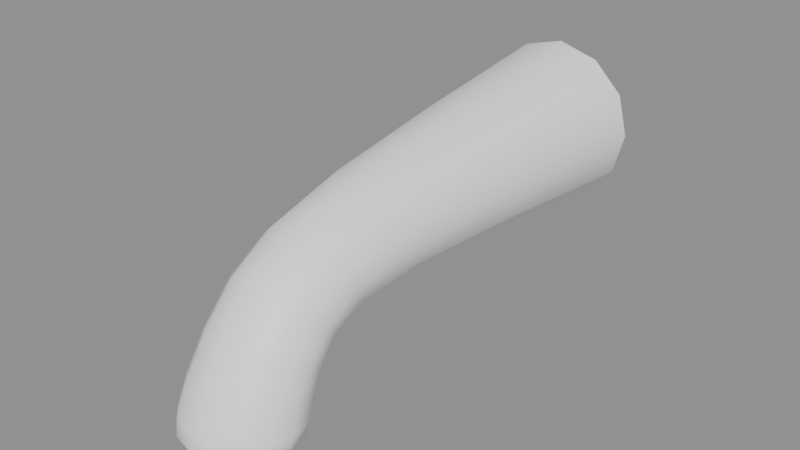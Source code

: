 # Source: BathRoom_Faucet_faucet12.blend  (saved by Blender 5.2.45; exported with 4.5.12 LTS)
import bpy
from mathutils import Matrix  # noqa: F401  (used for matrix-valued properties, if any)

bpy.ops.wm.read_factory_settings(use_empty=True)
scene = bpy.context.scene
scene.name = 'Scene'

# ---- collections
col_bathroom_faucet_faucet12 = bpy.data.collections.new('BathRoom_Faucet_faucet12'); scene.collection.children.link(col_bathroom_faucet_faucet12)

# ---- materials (node trees are filled in below, after node groups)
mat_ao_bake = bpy.data.materials.new('AO-bake')
mat_ao_bake.use_backface_culling_lightprobe_volume = False

# ---- node groups
ng_gltf_settings = bpy.data.node_groups.new('glTF Settings', 'ShaderNodeTree')
_s = ng_gltf_settings.interface.new_socket(name='Occlusion', in_out='INPUT', socket_type='NodeSocketFloat')
_s.subtype = 'FACTOR'
_s.default_value = 1.0
_s.min_value = 0.0
_s.max_value = 1.0
_N = ng_gltf_settings.nodes; _L = ng_gltf_settings.links
n0 = _N.new('NodeGroupInput'); n0.name = 'Group Input'; n0.location = (-200, 0)
n1 = _N.new('NodeGroupOutput'); n1.name = 'Group Output'; n1.location = (-2, -8)
n1.is_active_output = True
ng_smooth_by_angle = bpy.data.node_groups.new('Smooth by Angle', 'GeometryNodeTree')
_s = ng_smooth_by_angle.interface.new_socket(name='Mesh', in_out='OUTPUT', socket_type='NodeSocketGeometry')
_s = ng_smooth_by_angle.interface.new_socket(name='Mesh', in_out='INPUT', socket_type='NodeSocketGeometry')
_s = ng_smooth_by_angle.interface.new_socket(name='Angle', in_out='INPUT', socket_type='NodeSocketFloat')
_s.subtype = 'ANGLE'
_s.default_value = 0.5236
_s.min_value = 0.0
_s.max_value = 3.142
_s.description = 'Maximum face angle for smooth edges'
_s = ng_smooth_by_angle.interface.new_socket(name='Ignore Sharpness', in_out='INPUT', socket_type='NodeSocketBool')
_s.force_non_field = True
ng_smooth_by_angle.description = 'Set the sharpness of mesh edges based on the angle between the neighboring faces'
ng_smooth_by_angle.is_modifier = True
_N = ng_smooth_by_angle.nodes; _L = ng_smooth_by_angle.links
n0 = _N.new('GeometryNodeSetShadeSmooth'); n0.name = 'Set Shade Smooth'; n0.location = (120, -80)
n0.domain = 'EDGE'
n1 = _N.new('GeometryNodeSetShadeSmooth'); n1.name = 'Set Shade Smooth.001'; n1.location = (300, -80)
n2 = _N.new('NodeGroupOutput'); n2.name = 'Group Output'; n2.location = (480, -80)
n3 = _N.new('GeometryNodeInputMeshEdgeAngle'); n3.name = 'Edge Angle'; n3.location = (-440, -240)
n4 = _N.new('NodeGroupInput'); n4.name = 'Group Input'; n4.location = (-80, -80)
n5 = _N.new('GeometryNodeInputEdgeSmooth'); n5.name = 'Is Edge Smooth'; n5.location = (-260, -120)
n6 = _N.new('GeometryNodeInputShadeSmooth'); n6.name = 'Is Shade Smooth'; n6.location = (-440, -397)
n7 = _N.new('FunctionNodeCompare'); n7.name = 'Compare'; n7.location = (-260, -260)
n7.operation = 'LESS_EQUAL'
n8 = _N.new('FunctionNodeBooleanMath'); n8.name = 'Boolean Math.001'; n8.location = (-80, -260)
n9 = _N.new('NodeGroupInput'); n9.name = 'Group Input.001'; n9.location = (-440, -329)
n10 = _N.new('NodeGroupInput'); n10.name = 'Group Input.002'; n10.location = (-259, -189)
n11 = _N.new('FunctionNodeBooleanMath'); n11.name = 'Boolean Math'; n11.location = (-80, -149)
n11.operation = 'OR'
n12 = _N.new('FunctionNodeBooleanMath'); n12.name = 'Boolean Math.002'; n12.location = (-260, -380)
n12.operation = 'OR'
n13 = _N.new('NodeGroupInput'); n13.name = 'Group Input.003'; n13.location = (-440, -460)
_L.new(n3.outputs[0], n7.inputs[0])
_L.new(n1.outputs[0], n2.inputs[0])
_L.new(n9.outputs[1], n7.inputs[1])
_L.new(n7.outputs[0], n8.inputs[0])
_L.new(n4.outputs[0], n0.inputs[0])
_L.new(n0.outputs[0], n1.inputs[0])
_L.new(n8.outputs[0], n0.inputs[2])
_L.new(n10.outputs[2], n11.inputs[1])
_L.new(n5.outputs[0], n11.inputs[0])
_L.new(n11.outputs[0], n0.inputs[1])
_L.new(n13.outputs[2], n12.inputs[1])
_L.new(n6.outputs[0], n12.inputs[0])
_L.new(n12.outputs[0], n8.inputs[1])
n2.is_active_output = True

# ---- material node trees
mat_ao_bake.use_nodes = True; mat_ao_bake.node_tree.nodes.clear()
_N = mat_ao_bake.node_tree.nodes; _L = mat_ao_bake.node_tree.links
n0 = _N.new('ShaderNodeOutputMaterial'); n0.name = 'Material Output'; n0.location = (340, 260)
n1 = _N.new('ShaderNodeAmbientOcclusion'); n1.name = 'Ambient Occlusion'; n1.location = (-220, 200)
n1.inputs[1].default_value = 2.0
n2 = _N.new('ShaderNodeBsdfPrincipled'); n2.name = 'Principled BSDF'; n2.location = (60, 260)
n2.distribution = 'GGX'
n2.subsurface_method = 'BURLEY'
n2.inputs[3].default_value = 1.45
n2.inputs[27].default_value = (0.0, 0.0, 0.0, 1.0)
n2.inputs[28].default_value = 1.0
n3 = _N.new('ShaderNodeGroup'); n3.name = 'Group'; n3.location = (800, 260)
n3.width = 208
n3.node_tree = ng_gltf_settings
n3.inputs[0].default_value = 1.0
_L.new(n2.outputs[0], n0.inputs[0])
_L.new(n1.outputs[0], n2.inputs[0])
n0.is_active_output = True

# ---- meshes
me_beziercurve_001 = bpy.data.meshes.new('BezierCurve.001')
me_beziercurve_001.from_pydata([(-0.01806, -0.1567, -0.03083), (-1.44e-07, -0.1668, -0.02824), (0.01806, -0.1567, -0.03083), (0.01806, -0.1365, -0.03601), (-8.063e-08, -0.1264, -0.0386), (-0.01806, -0.1365, -0.03601), (-0.01691, -0.1392, -0.004346), (-1.68e-06, -0.1455, 0.00317), (0.01691, -0.1392, -0.004344), (0.01691, -0.1268, -0.01937), (-6.35e-07, -0.1205, -0.02689), (-0.01691, -0.1268, -0.01938), (-0.01697, -0.1129, 0.00809), (-4.902e-06, -0.1153, 0.01758), (0.01696, -0.1129, 0.008093), (0.01696, -0.108, -0.01089), (-2.241e-06, -0.1056, -0.02038), (-0.01697, -0.108, -0.01089), (-0.01278, -0.1419, -0.04443), (-7.871e-08, -0.1266, -0.04443), (0.0199, -0.1377, -0.04443), (0.01278, -0.1559, -0.04443), (-1.486e-07, -0.1711, -0.04443), (-0.0199, -0.16, -0.04443), (-0.02774, 4.773e-08, 0.01601), (-3e-06, 1.066e-07, 0.03203), (0.02774, 5.518e-08, 0.01602), (0.02774, -6.263e-08, -0.01601), (3.016e-06, -1.215e-07, -0.03203), (-0.02774, -6.822e-08, -0.01602), (-0.0199, -0.1377, -0.04443), (-0.01278, -0.1559, -0.04443), (-9.252e-08, -0.1347, -0.04443), (0.01278, -0.1419, -0.04443), (0.0199, -0.16, -0.04443), (-1.403e-07, -0.163, -0.04443), (-0.01278, -0.1559, -0.03562), (0.01278, -0.1419, -0.03562), (-1.403e-07, -0.163, -0.03562), (-9.252e-08, -0.1347, -0.03562), (-0.01278, -0.1419, -0.03562), (0.01278, -0.1559, -0.03562)], [], [(2, 8, 7, 1), (3, 9, 8, 2), (4, 10, 9, 3), (5, 11, 10, 4), (12, 17, 11, 6), (1, 7, 6, 0), (7, 13, 12, 6), (8, 14, 13, 7), (9, 15, 14, 8), (10, 16, 15, 9), (11, 17, 16, 10), (18, 32, 39, 40), (14, 26, 25, 13), (15, 27, 26, 14), (16, 28, 27, 15), (17, 29, 28, 16), (18, 31, 23, 30), (13, 25, 24, 12), (5, 4, 19, 30), (32, 33, 37, 39), (31, 18, 40, 36), (33, 21, 41, 37), (12, 24, 29, 17), (1, 0, 23, 22), (0, 5, 30, 23), (2, 1, 22, 34), (3, 2, 34, 20), (3, 20, 19, 4), (32, 18, 30, 19), (33, 32, 19, 20), (21, 33, 20, 34), (35, 21, 34, 22), (31, 35, 22, 23), (35, 31, 36, 38), (21, 35, 38, 41), (0, 6, 11, 5)])
me_beziercurve_001.polygons.foreach_set('use_smooth', [True] * 36)
_uv = me_beziercurve_001.uv_layers.new(name='UVMap')
_uv.uv.foreach_set('vector', [0.6038, 0.9578, 0.6039, 0.9569, 0.6045, 0.9568, 0.6045, 0.9579, 0.9506, 0.462, 0.9511, 0.4617, 0.9516, 0.462, 0.9509, 0.4627, 0.3634, 0.9448, 0.3636, 0.9448, 0.9511, 0.4617, 0.9506, 0.462, 0.8267, 0.942, 0.8264, 0.9425, 0.8259, 0.9423, 0.8261, 0.9419, 0.8261, 0.9434, 0.826, 0.9428, 0.8264, 0.9425, 0.8267, 0.943, 0.6045, 0.9579, 0.6045, 0.9568, 0.9511, 0.4481, 0.9513, 0.4489, 0.9505, 0.4482, 0.9505, 0.4472, 0.9511, 0.4472, 0.9511, 0.4481, 0.9516, 0.462, 0.9519, 0.4611, 0.9505, 0.4472, 0.9505, 0.4482, 0.9511, 0.4617, 0.9513, 0.4611, 0.9519, 0.4611, 0.9516, 0.462, 0.3636, 0.9448, 0.364, 0.9448, 0.9513, 0.4611, 0.9511, 0.4617, 0.8264, 0.9425, 0.826, 0.9428, 0.364, 0.9448, 0.3636, 0.9448, 0.9644, 0.09186, 0.9645, 0.09143, 0.9648, 0.09143, 0.9647, 0.09187, 0.9519, 0.4611, 0.9518, 0.4576, 0.9507, 0.4435, 0.9505, 0.4472, 0.9513, 0.4611, 0.9508, 0.4577, 0.9518, 0.4576, 0.9519, 0.4611, 0.364, 0.9448, 0.3674, 0.9448, 0.3674, 0.9457, 0.364, 0.9454, 0.364, 0.9443, 0.3674, 0.9439, 0.3674, 0.9448, 0.364, 0.9448, 0.448, 0.9642, 0.4479, 0.9637, 0.4481, 0.9636, 0.4483, 0.9642, 0.9505, 0.4472, 0.9507, 0.4435, 0.9516, 0.4436, 0.9511, 0.4472, 0.8267, 0.942, 0.8261, 0.9419, 0.8261, 0.9417, 0.8268, 0.9417, 0.9645, 0.09143, 0.9644, 0.09106, 0.9647, 0.09106, 0.9648, 0.09143, 0.9683, 0.4592, 0.9679, 0.4592, 0.9679, 0.4589, 0.9683, 0.4589, 0.9644, 0.03819, 0.9644, 0.03852, 0.9642, 0.03852, 0.9642, 0.03819, 0.8261, 0.9434, 0.8236, 0.9438, 0.8236, 0.9428, 0.826, 0.9428, 0.6045, 0.9579, 0.605, 0.958, 0.605, 0.9584, 0.6044, 0.9584, 0.8272, 0.9422, 0.8267, 0.942, 0.8268, 0.9417, 0.8273, 0.9417, 0.6038, 0.9578, 0.6045, 0.9579, 0.6044, 0.9584, 0.6037, 0.9583, 0.9506, 0.462, 0.9509, 0.4627, 0.9504, 0.4628, 0.9504, 0.4621, 0.9506, 0.462, 0.9504, 0.4621, 0.8261, 0.9417, 0.8261, 0.9419, 0.4477, 0.9645, 0.448, 0.9642, 0.4483, 0.9642, 0.4478, 0.9647, 0.4472, 0.9644, 0.4477, 0.9645, 0.4478, 0.9647, 0.4471, 0.9646, 0.4471, 0.9639, 0.4472, 0.9644, 0.4471, 0.9646, 0.4469, 0.9639, 0.4475, 0.9636, 0.4471, 0.9639, 0.4469, 0.9639, 0.4474, 0.9634, 0.4479, 0.9637, 0.4475, 0.9636, 0.4474, 0.9634, 0.4481, 0.9636, 0.9644, 0.03896, 0.9683, 0.4592, 0.9683, 0.4589, 0.9642, 0.03897, 0.9644, 0.03852, 0.9644, 0.03896, 0.9642, 0.03897, 0.9642, 0.03852, 0.8272, 0.9422, 0.8267, 0.943, 0.8264, 0.9425, 0.8267, 0.942])
me_beziercurve_001.materials.append(mat_ao_bake)
me_beziercurve_001.use_remesh_fix_poles = True
me_beziercurve_001.use_remesh_preserve_attributes = False
me_beziercurve_001.update()

# ---- objects
ob_wall0_faucet12 = bpy.data.objects.new('wall0_faucet12', me_beziercurve_001)

# ---- transforms, parenting, visibility, modifiers, constraints
ob_wall0_faucet12.location = (0.0, 0.0, 0.0)
_m = ob_wall0_faucet12.modifiers.new('Subdivision', 'SUBSURF')
_m.render_levels = 1
_m.show_only_control_edges = False
_m = ob_wall0_faucet12.modifiers.new('Smooth — ND SBA', 'NODES')
_m.node_group = ng_smooth_by_angle
_gi = [s.identifier for s in ng_smooth_by_angle.interface.items_tree if s.item_type == 'SOCKET' and s.in_out == 'INPUT']
_m[_gi[1]] = 1.047  # 'Angle'
_m[_gi[2]] = True  # 'Ignore Sharpness'
_m.use_pin_to_last = True
_m.show_group_selector = False
_m = ob_wall0_faucet12.modifiers.new('Weighted Normal — ND WN', 'WEIGHTED_NORMAL')
_m.use_pin_to_last = True
_m.weight = 100
_m.keep_sharp = True
_m.use_face_influence = True

# ---- collection membership
col_bathroom_faucet_faucet12.objects.link(ob_wall0_faucet12)

# ---- scene / render settings (as saved in the file)
scene.frame_start = 1; scene.frame_end = 250; scene.frame_set(1)
scene.render.engine = 'BLENDER_EEVEE_NEXT'
scene.render.bake_bias = 0.0
scene.render.bake_samples = 0
scene.render.compositor_device = 'GPU'
scene.eevee.use_volume_custom_range = False
scene.eevee.fast_gi_thickness_near = 0.1
scene.eevee.fast_gi_thickness_far = 0.0
scene.eevee.ray_tracing_options.screen_trace_thickness = 0.1
bpy.context.view_layer.update()

# ---- added for rendering (the .blend has no active camera and no usable light): camera, sun + grey world if the file has none
cam_auto = bpy.data.cameras.new('AutoCamera')
cam_auto.lens = 50.0
cam_auto.sensor_width = 36.0
cam_auto.clip_end = 1000.0
ob_auto_camera = bpy.data.objects.new('AutoCamera', cam_auto)
scene.collection.objects.link(ob_auto_camera)
ob_auto_camera.location = (0.185045, -0.304857, 0.139326)
ob_auto_camera.rotation_euler = (1.09748, -7.21219e-08, 0.694738)
scene.camera = ob_auto_camera
light_auto_sun = bpy.data.lights.new('AutoSun', 'SUN')
light_auto_sun.energy = 3.0
light_auto_sun.angle = 0.0523599
ob_auto_sun = bpy.data.objects.new('AutoSun', light_auto_sun)
scene.collection.objects.link(ob_auto_sun)
ob_auto_sun.rotation_euler = (0.872665, 0.174533, 0.523599)
if scene.world is None:
    world_auto = bpy.data.worlds.new('AutoWorld')
    world_auto.color = (0.3, 0.3, 0.3)
    scene.world = world_auto
bpy.context.view_layer.update()
